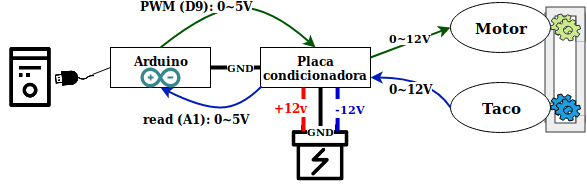

The diagram above was exported from draw.io. Its source (the exported page's mxGraphModel, read from the mxfile embedded in the PNG):
<mxGraphModel dx="1327" dy="778" grid="1" gridSize="10" guides="1" tooltips="1" connect="1" arrows="1" fold="1" page="1" pageScale="1" pageWidth="827" pageHeight="1169" math="0" shadow="0">
  <root>
    <mxCell id="0" />
    <mxCell id="1" parent="0" />
    <mxCell id="2" value="" style="endArrow=none;html=1;labelBackgroundColor=none;strokeColor=#000000;strokeWidth=1;fillColor=#ffffff;fontSize=10;fontColor=#000000;entryX=0;entryY=0.5;entryDx=0;entryDy=0;" edge="1" target="8" parent="1">
      <mxGeometry width="50" height="50" relative="1" as="geometry">
        <mxPoint x="262" y="157" as="sourcePoint" />
        <mxPoint x="220" y="290" as="targetPoint" />
      </mxGeometry>
    </mxCell>
    <mxCell id="3" value="" style="shape=image;html=1;verticalAlign=top;verticalLabelPosition=bottom;labelBackgroundColor=#ffffff;imageAspect=0;aspect=fixed;image=https://cdn1.iconfinder.com/data/icons/environment-ecology-no-1219/100/14-accu-batteries-energy-128.png;strokeColor=#000000;fontSize=15;" vertex="1" parent="1">
      <mxGeometry x="460" y="205" width="60" height="60" as="geometry" />
    </mxCell>
    <mxCell id="4" value="" style="shape=filledEdge;rounded=0;fixDash=1;endArrow=none;strokeWidth=10;fillColor=#eeeeee;edgeStyle=orthogonalEdgeStyle;strokeColor=#36393d;" edge="1" parent="1">
      <mxGeometry width="60" height="40" relative="1" as="geometry">
        <mxPoint x="750" y="205" as="sourcePoint" />
        <mxPoint x="750" y="95" as="targetPoint" />
        <Array as="points">
          <mxPoint x="750" y="165" />
        </Array>
      </mxGeometry>
    </mxCell>
    <mxCell id="5" value="" style="shape=filledEdge;rounded=0;fixDash=1;endArrow=none;strokeWidth=10;fillColor=#eeeeee;edgeStyle=orthogonalEdgeStyle;strokeColor=#36393d;" edge="1" parent="1">
      <mxGeometry width="60" height="40" relative="1" as="geometry">
        <mxPoint x="719" y="205" as="sourcePoint" />
        <mxPoint x="719" y="95" as="targetPoint" />
        <Array as="points">
          <mxPoint x="719" y="175" />
          <mxPoint x="719" y="175" />
        </Array>
      </mxGeometry>
    </mxCell>
    <mxCell id="6" value="" style="shape=filledEdge;rounded=0;fixDash=1;endArrow=none;strokeWidth=10;fillColor=#eeeeee;edgeStyle=orthogonalEdgeStyle;strokeColor=#36393d;" edge="1" parent="1">
      <mxGeometry width="60" height="40" relative="1" as="geometry">
        <mxPoint x="720" y="110" as="sourcePoint" />
        <mxPoint x="750" y="124" as="targetPoint" />
        <Array as="points">
          <mxPoint x="750" y="94" />
        </Array>
      </mxGeometry>
    </mxCell>
    <mxCell id="7" value="" style="shape=filledEdge;rounded=0;fixDash=1;endArrow=none;strokeWidth=10;fillColor=#eeeeee;edgeStyle=orthogonalEdgeStyle;strokeColor=#36393d;" edge="1" parent="1">
      <mxGeometry width="60" height="40" relative="1" as="geometry">
        <mxPoint x="719" y="190" as="sourcePoint" />
        <mxPoint x="750" y="198" as="targetPoint" />
        <Array as="points">
          <mxPoint x="720" y="210" />
          <mxPoint x="750" y="210" />
        </Array>
      </mxGeometry>
    </mxCell>
    <mxCell id="8" value="&lt;div&gt;Arduino&lt;/div&gt;&lt;div&gt;&amp;nbsp; &lt;br&gt;&lt;/div&gt;" style="rounded=0;whiteSpace=wrap;html=1;fontStyle=1" vertex="1" parent="1">
      <mxGeometry x="280" y="130" width="100" height="40" as="geometry" />
    </mxCell>
    <mxCell id="9" value="Placa condicionadora" style="rounded=0;whiteSpace=wrap;html=1;fontStyle=1" vertex="1" parent="1">
      <mxGeometry x="430" y="130" width="110" height="40" as="geometry" />
    </mxCell>
    <mxCell id="10" value="&lt;div style=&quot;font-size: 15px;&quot;&gt;Motor&lt;/div&gt;" style="ellipse;whiteSpace=wrap;html=1;fontStyle=1;fontSize=15;" vertex="1" parent="1">
      <mxGeometry x="620" y="85" width="100" height="50" as="geometry" />
    </mxCell>
    <mxCell id="11" value="Taco" style="ellipse;whiteSpace=wrap;html=1;fontStyle=1;fontSize=15;" vertex="1" parent="1">
      <mxGeometry x="620" y="165" width="100" height="50" as="geometry" />
    </mxCell>
    <mxCell id="12" value="&lt;font style=&quot;font-size: 12px;&quot;&gt;&lt;b style=&quot;font-size: 12px;&quot;&gt;&lt;font style=&quot;font-size: 12px;&quot;&gt;PWM (D9): 0~5V&lt;/font&gt;&lt;br style=&quot;font-size: 12px;&quot;&gt;&lt;/b&gt;&lt;/font&gt;" style="curved=1;endArrow=classic;html=1;exitX=0.5;exitY=0;exitDx=0;exitDy=0;entryX=0.5;entryY=0;entryDx=0;entryDy=0;strokeWidth=2;fillColor=#008a00;strokeColor=#005700;fontSize=12;" edge="1" source="8" target="9" parent="1">
      <mxGeometry x="-0.4125" y="10" width="50" height="50" relative="1" as="geometry">
        <mxPoint x="210" y="300" as="sourcePoint" />
        <mxPoint x="260" y="250" as="targetPoint" />
        <Array as="points">
          <mxPoint x="380" y="90" />
          <mxPoint x="440" y="90" />
        </Array>
        <mxPoint as="offset" />
      </mxGeometry>
    </mxCell>
    <mxCell id="13" value="0~12V" style="curved=1;endArrow=classic;html=1;exitX=1;exitY=0.25;exitDx=0;exitDy=0;entryX=0;entryY=0.5;entryDx=0;entryDy=0;strokeWidth=2;fillColor=#008a00;strokeColor=#005700;fontStyle=1" edge="1" source="9" target="10" parent="1">
      <mxGeometry x="1" y="41" width="50" height="50" relative="1" as="geometry">
        <mxPoint x="280" y="120" as="sourcePoint" />
        <mxPoint x="490" y="120" as="targetPoint" />
        <Array as="points">
          <mxPoint x="620" y="110" />
        </Array>
        <mxPoint x="-40" y="10" as="offset" />
      </mxGeometry>
    </mxCell>
    <mxCell id="14" value="" style="curved=1;endArrow=classic;html=1;exitX=0;exitY=0.5;exitDx=0;exitDy=0;entryX=1;entryY=0.75;entryDx=0;entryDy=0;strokeWidth=2;fillColor=#0050ef;strokeColor=#001DBC;" edge="1" source="11" target="9" parent="1">
      <mxGeometry width="50" height="50" relative="1" as="geometry">
        <mxPoint x="290" y="130" as="sourcePoint" />
        <mxPoint x="500" y="130" as="targetPoint" />
        <Array as="points">
          <mxPoint x="600" y="160" />
        </Array>
      </mxGeometry>
    </mxCell>
    <mxCell id="15" value="&lt;b&gt;0~12V&lt;/b&gt;" style="text;html=1;resizable=0;points=[];align=center;verticalAlign=middle;labelBackgroundColor=#ffffff;fontSize=12;fontColor=#000000;" vertex="1" connectable="0" parent="14">
      <mxGeometry x="0.063" y="2" relative="1" as="geometry">
        <mxPoint x="-5" y="8" as="offset" />
      </mxGeometry>
    </mxCell>
    <mxCell id="16" value="" style="curved=1;endArrow=classic;html=1;exitX=0.009;exitY=0.975;exitDx=0;exitDy=0;entryX=0.5;entryY=1;entryDx=0;entryDy=0;strokeWidth=2;fillColor=#0050ef;strokeColor=#001DBC;exitPerimeter=0;" edge="1" source="9" target="8" parent="1">
      <mxGeometry width="50" height="50" relative="1" as="geometry">
        <mxPoint x="650" y="200" as="sourcePoint" />
        <mxPoint x="550" y="165" as="targetPoint" />
        <Array as="points">
          <mxPoint x="410" y="190" />
          <mxPoint x="370" y="190" />
        </Array>
      </mxGeometry>
    </mxCell>
    <mxCell id="17" value="&lt;font style=&quot;font-size: 12px;&quot;&gt;&lt;b style=&quot;font-size: 12px;&quot;&gt;&lt;font style=&quot;font-size: 12px;&quot;&gt;read (A1): 0~5V&lt;/font&gt;&lt;br style=&quot;font-size: 12px;&quot;&gt;&lt;/b&gt;&lt;/font&gt;" style="text;html=1;resizable=0;points=[];align=center;verticalAlign=middle;labelBackgroundColor=#ffffff;fontSize=12;fontColor=#000000;" vertex="1" connectable="0" parent="16">
      <mxGeometry x="-0.3938" y="-10" relative="1" as="geometry">
        <mxPoint x="-39.5" y="20" as="offset" />
      </mxGeometry>
    </mxCell>
    <mxCell id="18" value="" style="shape=mxgraph.bpmn.service_task;html=1;outlineConnect=0;fillColor=#cdeb8b;strokeColor=#36393d;" vertex="1" parent="1">
      <mxGeometry x="720" y="96.5" width="30" height="27" as="geometry" />
    </mxCell>
    <mxCell id="19" value="" style="shape=mxgraph.bpmn.service_task;html=1;outlineConnect=0;fillColor=#1ba1e2;strokeColor=#000000;fontColor=#ffffff;" vertex="1" parent="1">
      <mxGeometry x="720" y="176.5" width="30" height="27" as="geometry" />
    </mxCell>
    <mxCell id="20" value="" style="dashed=0;outlineConnect=0;html=1;align=center;labelPosition=center;verticalLabelPosition=bottom;verticalAlign=top;shape=mxgraph.weblogos.arduino;fillColor=#36868D;strokeColor=none;fontSize=15;direction=west;" vertex="1" parent="1">
      <mxGeometry x="310" y="150" width="40" height="20" as="geometry" />
    </mxCell>
    <mxCell id="21" value="&lt;font style=&quot;font-size: 12px&quot; color=&quot;#FF0000&quot;&gt;&lt;b&gt;+12v&lt;/b&gt;&lt;/font&gt;" style="endArrow=none;html=1;strokeWidth=4;fillColor=#ffffff;fontSize=15;fontColor=#FF0000;strokeColor=#FF0000;" edge="1" parent="1">
      <mxGeometry x="-0.0909" y="-13" width="50" height="50" relative="1" as="geometry">
        <mxPoint x="473" y="170" as="sourcePoint" />
        <mxPoint x="473" y="214" as="targetPoint" />
        <mxPoint as="offset" />
      </mxGeometry>
    </mxCell>
    <mxCell id="22" value="&lt;font color=&quot;#0000CC&quot;&gt;&lt;b&gt;&lt;font style=&quot;font-size: 11px&quot;&gt;-12V&lt;/font&gt;&lt;/b&gt;&lt;/font&gt;" style="endArrow=none;html=1;strokeWidth=4;fillColor=#ffffff;fontSize=15;fontColor=#FF0000;strokeColor=#0000CC;" edge="1" parent="1">
      <mxGeometry x="-0.0909" y="13" width="50" height="50" relative="1" as="geometry">
        <mxPoint x="507.0999999999999" y="170" as="sourcePoint" />
        <mxPoint x="507.0999999999999" y="214" as="targetPoint" />
        <mxPoint as="offset" />
      </mxGeometry>
    </mxCell>
    <mxCell id="23" value="&lt;font style=&quot;font-size: 10px;&quot;&gt;&lt;span style=&quot;background-color: transparent; font-size: 10px;&quot;&gt;&lt;b style=&quot;font-size: 10px;&quot;&gt;&lt;font style=&quot;font-size: 10px;&quot;&gt;GND&lt;/font&gt;&lt;/b&gt;&lt;/span&gt;&lt;/font&gt;" style="endArrow=none;html=1;strokeWidth=4;fillColor=#ffffff;fontSize=10;fontColor=#000000;strokeColor=#000000;" edge="1" parent="1">
      <mxGeometry x="1" width="50" height="50" relative="1" as="geometry">
        <mxPoint x="490.04999999999995" y="170" as="sourcePoint" />
        <mxPoint x="490.04999999999995" y="214" as="targetPoint" />
        <mxPoint as="offset" />
      </mxGeometry>
    </mxCell>
    <mxCell id="24" value="" style="shape=image;html=1;verticalAlign=top;verticalLabelPosition=bottom;labelBackgroundColor=#ffffff;imageAspect=0;aspect=fixed;image=https://cdn4.iconfinder.com/data/icons/essential-part-5/32/440-Pc-128.png;strokeColor=#000000;fontSize=10;fontColor=#000000;" vertex="1" parent="1">
      <mxGeometry x="170" y="130" width="60" height="60" as="geometry" />
    </mxCell>
    <mxCell id="25" value="" style="shape=image;html=1;verticalAlign=top;verticalLabelPosition=bottom;labelBackgroundColor=#ffffff;imageAspect=0;aspect=fixed;image=https://cdn1.iconfinder.com/data/icons/computer-hardware-glyphs-vol-1/52/cable__connector__usb__tech__plug__connection__device-128.png;strokeColor=#000000;fontSize=10;fontColor=#000000;rotation=-50;" vertex="1" parent="1">
      <mxGeometry x="226" y="143" width="34" height="34" as="geometry" />
    </mxCell>
    <mxCell id="26" value="&lt;font style=&quot;font-size: 10px;&quot;&gt;&lt;span style=&quot;background-color: transparent; font-size: 10px;&quot;&gt;&lt;b style=&quot;font-size: 10px;&quot;&gt;&lt;font style=&quot;font-size: 10px;&quot;&gt;GND&lt;/font&gt;&lt;/b&gt;&lt;/span&gt;&lt;/font&gt;" style="endArrow=none;html=1;strokeWidth=4;fillColor=#ffffff;fontSize=10;fontColor=#000000;strokeColor=#000000;exitX=1;exitY=0.5;exitDx=0;exitDy=0;entryX=0;entryY=0.5;entryDx=0;entryDy=0;" edge="1" source="8" target="9" parent="1">
      <mxGeometry x="0.2" width="50" height="50" relative="1" as="geometry">
        <mxPoint x="500.04999999999995" y="180" as="sourcePoint" />
        <mxPoint x="500.04999999999995" y="224" as="targetPoint" />
        <mxPoint as="offset" />
      </mxGeometry>
    </mxCell>
  </root>
</mxGraphModel>